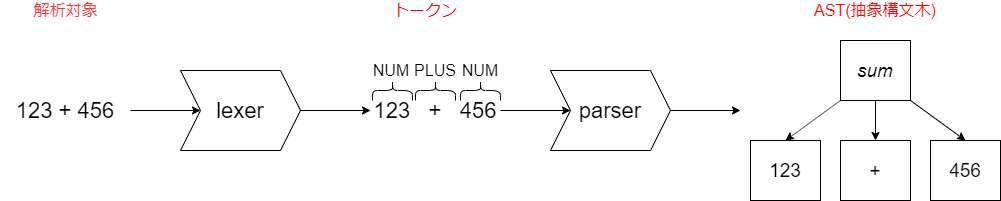

The diagram above was exported from draw.io. Its source (the exported page's mxGraphModel, read from the mxfile embedded in the PNG):
<mxGraphModel dx="1563" dy="322" grid="1" gridSize="10" guides="1" tooltips="1" connect="1" arrows="1" fold="1" page="1" pageScale="1" pageWidth="827" pageHeight="1169" math="1" shadow="0">
  <root>
    <mxCell id="0" />
    <mxCell id="1" parent="0" />
    <mxCell id="4" value="123" style="rounded=0;whiteSpace=wrap;html=1;fontSize=19;" parent="1" vertex="1">
      <mxGeometry x="450" y="280" width="70" height="60" as="geometry" />
    </mxCell>
    <mxCell id="5" value="+" style="rounded=0;whiteSpace=wrap;html=1;fontSize=19;" parent="1" vertex="1">
      <mxGeometry x="540" y="280" width="70" height="60" as="geometry" />
    </mxCell>
    <mxCell id="6" value="456" style="rounded=0;whiteSpace=wrap;html=1;fontSize=19;" parent="1" vertex="1">
      <mxGeometry x="630" y="280" width="70" height="60" as="geometry" />
    </mxCell>
    <mxCell id="7" value="&lt;i&gt;sum&lt;/i&gt;" style="rounded=0;whiteSpace=wrap;html=1;fontSize=19;" parent="1" vertex="1">
      <mxGeometry x="540" y="180" width="70" height="60" as="geometry" />
    </mxCell>
    <mxCell id="11" value="" style="endArrow=classic;html=1;fontSize=19;exitX=0;exitY=1;exitDx=0;exitDy=0;entryX=0.5;entryY=0;entryDx=0;entryDy=0;" parent="1" source="7" target="4" edge="1">
      <mxGeometry width="50" height="50" relative="1" as="geometry">
        <mxPoint x="620" y="270" as="sourcePoint" />
        <mxPoint x="670" y="220" as="targetPoint" />
      </mxGeometry>
    </mxCell>
    <mxCell id="12" value="" style="endArrow=classic;html=1;fontSize=19;exitX=0.5;exitY=1;exitDx=0;exitDy=0;entryX=0.5;entryY=0;entryDx=0;entryDy=0;" parent="1" source="7" target="5" edge="1">
      <mxGeometry width="50" height="50" relative="1" as="geometry">
        <mxPoint x="680" y="200" as="sourcePoint" />
        <mxPoint x="625" y="240" as="targetPoint" />
      </mxGeometry>
    </mxCell>
    <mxCell id="13" value="" style="endArrow=classic;html=1;fontSize=19;exitX=1;exitY=1;exitDx=0;exitDy=0;entryX=0.5;entryY=0;entryDx=0;entryDy=0;" parent="1" source="7" target="6" edge="1">
      <mxGeometry width="50" height="50" relative="1" as="geometry">
        <mxPoint x="670" y="250" as="sourcePoint" />
        <mxPoint x="615" y="290" as="targetPoint" />
      </mxGeometry>
    </mxCell>
    <mxCell id="14" value="123 + 456" style="text;html=1;strokeColor=none;fillColor=none;align=center;verticalAlign=middle;whiteSpace=wrap;rounded=0;fontSize=22;" parent="1" vertex="1">
      <mxGeometry x="-300" y="240" width="130" height="20" as="geometry" />
    </mxCell>
    <mxCell id="15" value="lexer" style="shape=step;perimeter=stepPerimeter;whiteSpace=wrap;html=1;fixedSize=1;fontSize=22;" parent="1" vertex="1">
      <mxGeometry x="-120" y="210" width="120" height="80" as="geometry" />
    </mxCell>
    <mxCell id="16" value="parser" style="shape=step;perimeter=stepPerimeter;whiteSpace=wrap;html=1;fixedSize=1;fontSize=22;" parent="1" vertex="1">
      <mxGeometry x="250" y="210" width="120" height="80" as="geometry" />
    </mxCell>
    <mxCell id="17" value="123&amp;nbsp; &amp;nbsp;+&amp;nbsp; &amp;nbsp;456" style="text;html=1;strokeColor=none;fillColor=none;align=center;verticalAlign=middle;whiteSpace=wrap;rounded=0;fontSize=22;" parent="1" vertex="1">
      <mxGeometry x="70" y="240" width="130" height="20" as="geometry" />
    </mxCell>
    <mxCell id="18" value="" style="endArrow=classic;html=1;fontSize=22;exitX=1;exitY=0.5;exitDx=0;exitDy=0;entryX=0;entryY=0.5;entryDx=0;entryDy=0;" parent="1" source="14" target="15" edge="1">
      <mxGeometry width="50" height="50" relative="1" as="geometry">
        <mxPoint x="70" y="170" as="sourcePoint" />
        <mxPoint x="120" y="120" as="targetPoint" />
      </mxGeometry>
    </mxCell>
    <mxCell id="25" value="NUM" style="text;html=1;strokeColor=none;fillColor=none;align=center;verticalAlign=middle;whiteSpace=wrap;rounded=0;fontSize=16;" parent="1" vertex="1">
      <mxGeometry x="71" y="200" width="40" height="20" as="geometry" />
    </mxCell>
    <mxCell id="26" value="NUM" style="text;html=1;strokeColor=none;fillColor=none;align=center;verticalAlign=middle;whiteSpace=wrap;rounded=0;fontSize=16;" parent="1" vertex="1">
      <mxGeometry x="160" y="200" width="40" height="20" as="geometry" />
    </mxCell>
    <mxCell id="27" value="PLUS" style="text;html=1;strokeColor=none;fillColor=none;align=center;verticalAlign=middle;whiteSpace=wrap;rounded=0;fontSize=16;" parent="1" vertex="1">
      <mxGeometry x="115" y="200" width="40" height="20" as="geometry" />
    </mxCell>
    <mxCell id="30" value="" style="endArrow=classic;html=1;fontSize=22;exitX=1;exitY=0.5;exitDx=0;exitDy=0;entryX=0;entryY=0.5;entryDx=0;entryDy=0;" parent="1" source="17" target="16" edge="1">
      <mxGeometry width="50" height="50" relative="1" as="geometry">
        <mxPoint x="240" y="330" as="sourcePoint" />
        <mxPoint x="330" y="330" as="targetPoint" />
      </mxGeometry>
    </mxCell>
    <mxCell id="31" value="" style="endArrow=classic;html=1;fontSize=22;exitX=1;exitY=0.5;exitDx=0;exitDy=0;" parent="1" source="16" edge="1">
      <mxGeometry width="50" height="50" relative="1" as="geometry">
        <mxPoint x="340" y="120" as="sourcePoint" />
        <mxPoint x="440" y="250" as="targetPoint" />
      </mxGeometry>
    </mxCell>
    <mxCell id="32" value="解析対象" style="text;html=1;strokeColor=none;fillColor=none;align=center;verticalAlign=middle;whiteSpace=wrap;rounded=0;fontSize=16;fontColor=#FF3333;" parent="1" vertex="1">
      <mxGeometry x="-272.5" y="140" width="75" height="20" as="geometry" />
    </mxCell>
    <mxCell id="33" value="トークン" style="text;html=1;strokeColor=none;fillColor=none;align=center;verticalAlign=middle;whiteSpace=wrap;rounded=0;fontSize=16;fontColor=#FF0000;" parent="1" vertex="1">
      <mxGeometry x="90" y="140" width="70" height="20" as="geometry" />
    </mxCell>
    <mxCell id="34" value="AST(抽象構文木)" style="text;html=1;strokeColor=none;fillColor=none;align=center;verticalAlign=middle;whiteSpace=wrap;rounded=0;fontSize=16;fontColor=#FF0000;" parent="1" vertex="1">
      <mxGeometry x="510" y="140" width="130" height="20" as="geometry" />
    </mxCell>
    <mxCell id="35" value="" style="endArrow=classic;html=1;fontSize=22;exitX=1;exitY=0.5;exitDx=0;exitDy=0;" parent="1" source="15" target="17" edge="1">
      <mxGeometry width="50" height="50" relative="1" as="geometry">
        <mxPoint x="20" y="160" as="sourcePoint" />
        <mxPoint x="90" y="160" as="targetPoint" />
      </mxGeometry>
    </mxCell>
    <mxCell id="36" value="" style="shape=curlyBracket;whiteSpace=wrap;html=1;rounded=1;fontSize=16;fontColor=#FF0000;rotation=90;" parent="1" vertex="1">
      <mxGeometry x="82" y="210" width="20" height="40" as="geometry" />
    </mxCell>
    <mxCell id="37" value="" style="shape=curlyBracket;whiteSpace=wrap;html=1;rounded=1;fontSize=16;fontColor=#FF0000;rotation=90;" parent="1" vertex="1">
      <mxGeometry x="125" y="210" width="20" height="40" as="geometry" />
    </mxCell>
    <mxCell id="38" value="" style="shape=curlyBracket;whiteSpace=wrap;html=1;rounded=1;fontSize=16;fontColor=#FF0000;rotation=90;" parent="1" vertex="1">
      <mxGeometry x="170" y="210" width="20" height="40" as="geometry" />
    </mxCell>
  </root>
</mxGraphModel>